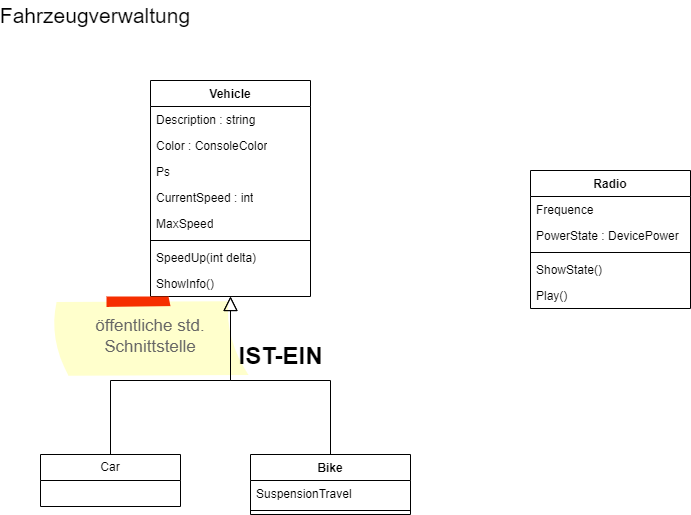

The diagram above was exported from draw.io. Its source (the exported page's mxGraphModel, read from the mxfile embedded in the PNG):
<mxGraphModel dx="1086" dy="787" grid="1" gridSize="10" guides="1" tooltips="1" connect="1" arrows="1" fold="1" page="1" pageScale="1" pageWidth="1169" pageHeight="827" math="0" shadow="0">
  <root>
    <mxCell id="0" />
    <mxCell id="1" parent="0" />
    <mxCell id="2" value="Vehicle" style="swimlane;fontStyle=1;align=center;verticalAlign=top;childLayout=stackLayout;horizontal=1;startSize=26;horizontalStack=0;resizeParent=1;resizeParentMax=0;resizeLast=0;collapsible=1;marginBottom=0;whiteSpace=wrap;html=1;" vertex="1" parent="1">
      <mxGeometry x="230" y="120" width="160" height="216" as="geometry" />
    </mxCell>
    <mxCell id="3" value="Description : string" style="text;strokeColor=none;fillColor=none;align=left;verticalAlign=top;spacingLeft=4;spacingRight=4;overflow=hidden;rotatable=0;points=[[0,0.5],[1,0.5]];portConstraint=eastwest;whiteSpace=wrap;html=1;" vertex="1" parent="2">
      <mxGeometry y="26" width="160" height="26" as="geometry" />
    </mxCell>
    <mxCell id="4" value="Color : ConsoleColor" style="text;strokeColor=none;fillColor=none;align=left;verticalAlign=top;spacingLeft=4;spacingRight=4;overflow=hidden;rotatable=0;points=[[0,0.5],[1,0.5]];portConstraint=eastwest;whiteSpace=wrap;html=1;" vertex="1" parent="2">
      <mxGeometry y="52" width="160" height="26" as="geometry" />
    </mxCell>
    <mxCell id="5" value="Ps" style="text;strokeColor=none;fillColor=none;align=left;verticalAlign=top;spacingLeft=4;spacingRight=4;overflow=hidden;rotatable=0;points=[[0,0.5],[1,0.5]];portConstraint=eastwest;whiteSpace=wrap;html=1;" vertex="1" parent="2">
      <mxGeometry y="78" width="160" height="26" as="geometry" />
    </mxCell>
    <mxCell id="6" value="CurrentSpeed : int" style="text;strokeColor=none;fillColor=none;align=left;verticalAlign=top;spacingLeft=4;spacingRight=4;overflow=hidden;rotatable=0;points=[[0,0.5],[1,0.5]];portConstraint=eastwest;whiteSpace=wrap;html=1;" vertex="1" parent="2">
      <mxGeometry y="104" width="160" height="26" as="geometry" />
    </mxCell>
    <mxCell id="7" value="MaxSpeed" style="text;strokeColor=none;fillColor=none;align=left;verticalAlign=top;spacingLeft=4;spacingRight=4;overflow=hidden;rotatable=0;points=[[0,0.5],[1,0.5]];portConstraint=eastwest;whiteSpace=wrap;html=1;" vertex="1" parent="2">
      <mxGeometry y="130" width="160" height="26" as="geometry" />
    </mxCell>
    <mxCell id="8" value="" style="line;strokeWidth=1;fillColor=none;align=left;verticalAlign=middle;spacingTop=-1;spacingLeft=3;spacingRight=3;rotatable=0;labelPosition=right;points=[];portConstraint=eastwest;strokeColor=inherit;" vertex="1" parent="2">
      <mxGeometry y="156" width="160" height="8" as="geometry" />
    </mxCell>
    <mxCell id="9" value="SpeedUp(int delta)" style="text;strokeColor=none;fillColor=none;align=left;verticalAlign=top;spacingLeft=4;spacingRight=4;overflow=hidden;rotatable=0;points=[[0,0.5],[1,0.5]];portConstraint=eastwest;whiteSpace=wrap;html=1;" vertex="1" parent="2">
      <mxGeometry y="164" width="160" height="26" as="geometry" />
    </mxCell>
    <mxCell id="10" value="ShowInfo()" style="text;strokeColor=none;fillColor=none;align=left;verticalAlign=top;spacingLeft=4;spacingRight=4;overflow=hidden;rotatable=0;points=[[0,0.5],[1,0.5]];portConstraint=eastwest;whiteSpace=wrap;html=1;" vertex="1" parent="2">
      <mxGeometry y="190" width="160" height="26" as="geometry" />
    </mxCell>
    <mxCell id="11" value="Fahrzeugverwaltung" style="text;html=1;strokeColor=none;fillColor=none;align=center;verticalAlign=middle;whiteSpace=wrap;rounded=0;fontSize=21;" vertex="1" parent="1">
      <mxGeometry x="100" y="40" width="150" height="30" as="geometry" />
    </mxCell>
    <mxCell id="12" value="öffentliche std. Schnittstelle" style="strokeWidth=1;shadow=0;dashed=0;align=center;html=1;shape=mxgraph.mockup.text.stickyNote2;fontColor=#666666;mainText=;fontSize=17;whiteSpace=wrap;fillColor=#ffffcc;strokeColor=#F62E00;" vertex="1" parent="1">
      <mxGeometry x="130" y="336" width="200" height="80" as="geometry" />
    </mxCell>
    <mxCell id="13" value="Bike" style="swimlane;fontStyle=1;align=center;verticalAlign=top;childLayout=stackLayout;horizontal=1;startSize=26;horizontalStack=0;resizeParent=1;resizeParentMax=0;resizeLast=0;collapsible=1;marginBottom=0;whiteSpace=wrap;html=1;" vertex="1" parent="1">
      <mxGeometry x="330" y="494" width="160" height="60" as="geometry" />
    </mxCell>
    <mxCell id="14" value="SuspensionTravel" style="text;strokeColor=none;fillColor=none;align=left;verticalAlign=top;spacingLeft=4;spacingRight=4;overflow=hidden;rotatable=0;points=[[0,0.5],[1,0.5]];portConstraint=eastwest;whiteSpace=wrap;html=1;" vertex="1" parent="13">
      <mxGeometry y="26" width="160" height="26" as="geometry" />
    </mxCell>
    <mxCell id="15" value="" style="line;strokeWidth=1;fillColor=none;align=left;verticalAlign=middle;spacingTop=-1;spacingLeft=3;spacingRight=3;rotatable=0;labelPosition=right;points=[];portConstraint=eastwest;strokeColor=inherit;" vertex="1" parent="13">
      <mxGeometry y="52" width="160" height="8" as="geometry" />
    </mxCell>
    <mxCell id="16" style="edgeStyle=orthogonalEdgeStyle;rounded=0;orthogonalLoop=1;jettySize=auto;html=1;endArrow=block;endFill=0;endSize=12;exitX=0.5;exitY=0;exitDx=0;exitDy=0;" edge="1" parent="1" source="13" target="2">
      <mxGeometry relative="1" as="geometry" />
    </mxCell>
    <mxCell id="17" value="IST-EIN" style="text;strokeColor=none;fillColor=none;html=1;fontSize=24;fontStyle=1;verticalAlign=middle;align=center;" vertex="1" parent="1">
      <mxGeometry x="310" y="376" width="100" height="40" as="geometry" />
    </mxCell>
    <mxCell id="18" style="edgeStyle=orthogonalEdgeStyle;rounded=0;orthogonalLoop=1;jettySize=auto;html=1;endArrow=block;endFill=0;endSize=12;" edge="1" parent="1" source="19" target="2">
      <mxGeometry relative="1" as="geometry" />
    </mxCell>
    <mxCell id="19" value="Car" style="swimlane;fontStyle=0;childLayout=stackLayout;horizontal=1;startSize=26;fillColor=none;horizontalStack=0;resizeParent=1;resizeParentMax=0;resizeLast=0;collapsible=1;marginBottom=0;whiteSpace=wrap;html=1;" vertex="1" parent="1">
      <mxGeometry x="120" y="494" width="140" height="52" as="geometry" />
    </mxCell>
    <mxCell id="33" value="Radio" style="swimlane;fontStyle=1;align=center;verticalAlign=top;childLayout=stackLayout;horizontal=1;startSize=26;horizontalStack=0;resizeParent=1;resizeParentMax=0;resizeLast=0;collapsible=1;marginBottom=0;" vertex="1" parent="1">
      <mxGeometry x="610" y="210" width="160" height="138" as="geometry" />
    </mxCell>
    <mxCell id="34" value="Frequence" style="text;strokeColor=none;fillColor=none;align=left;verticalAlign=top;spacingLeft=4;spacingRight=4;overflow=hidden;rotatable=0;points=[[0,0.5],[1,0.5]];portConstraint=eastwest;" vertex="1" parent="33">
      <mxGeometry y="26" width="160" height="26" as="geometry" />
    </mxCell>
    <mxCell id="37" value="PowerState : DevicePower" style="text;strokeColor=none;fillColor=none;align=left;verticalAlign=top;spacingLeft=4;spacingRight=4;overflow=hidden;rotatable=0;points=[[0,0.5],[1,0.5]];portConstraint=eastwest;" vertex="1" parent="33">
      <mxGeometry y="52" width="160" height="26" as="geometry" />
    </mxCell>
    <mxCell id="35" value="" style="line;strokeWidth=1;fillColor=none;align=left;verticalAlign=middle;spacingTop=-1;spacingLeft=3;spacingRight=3;rotatable=0;labelPosition=right;points=[];portConstraint=eastwest;strokeColor=inherit;" vertex="1" parent="33">
      <mxGeometry y="78" width="160" height="8" as="geometry" />
    </mxCell>
    <mxCell id="36" value="ShowState()" style="text;strokeColor=none;fillColor=none;align=left;verticalAlign=top;spacingLeft=4;spacingRight=4;overflow=hidden;rotatable=0;points=[[0,0.5],[1,0.5]];portConstraint=eastwest;" vertex="1" parent="33">
      <mxGeometry y="86" width="160" height="26" as="geometry" />
    </mxCell>
    <mxCell id="38" value="Play()" style="text;strokeColor=none;fillColor=none;align=left;verticalAlign=top;spacingLeft=4;spacingRight=4;overflow=hidden;rotatable=0;points=[[0,0.5],[1,0.5]];portConstraint=eastwest;" vertex="1" parent="33">
      <mxGeometry y="112" width="160" height="26" as="geometry" />
    </mxCell>
  </root>
</mxGraphModel>